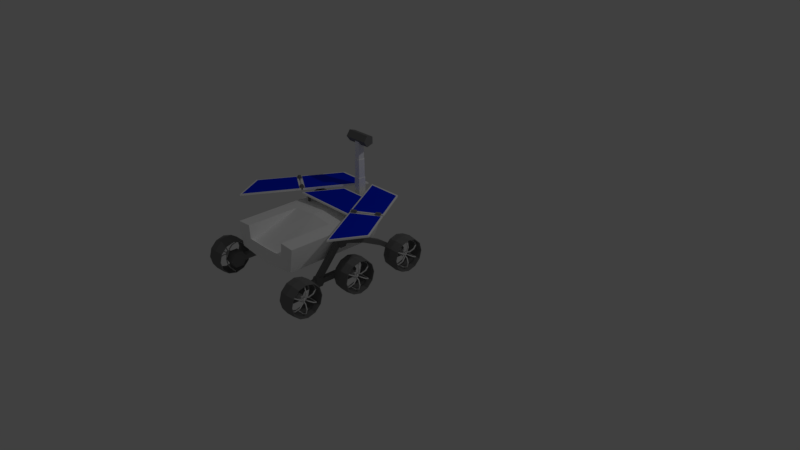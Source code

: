 # Source: Rover.blend  (saved by Blender 2.79.0; exported with 4.5.12 LTS)
import bpy
from mathutils import Matrix  # noqa: F401  (used for matrix-valued properties, if any)

bpy.ops.wm.read_factory_settings(use_empty=True)
scene = bpy.context.scene
scene.name = 'Scene'

# ---- collections
col_collection_1 = bpy.data.collections.new('Collection 1'); scene.collection.children.link(col_collection_1)

# ---- materials (node trees are filled in below, after node groups)
mat_mainwhite = bpy.data.materials.new('MainWhite')
mat_mainwhite.alpha_threshold = 0.0
mat_mainwhite.use_transparent_shadow = False
mat_mainwhite.diffuse_color = (1.0, 1.0, 1.0, 1.0)
mat_mainwhite.roughness = 0.5
mat_mainwhite.line_color = (0.0, 0.0, 0.0, 1.0)
mat_accent = bpy.data.materials.new('Accent')
mat_accent.alpha_threshold = 0.0
mat_accent.use_transparent_shadow = False
mat_accent.diffuse_color = (0.1902, 0.1902, 0.1902, 1.0)
mat_accent.roughness = 0.5
mat_solarpanel = bpy.data.materials.new('SolarPanel')
mat_solarpanel.alpha_threshold = 0.0
mat_solarpanel.use_transparent_shadow = False
mat_solarpanel.diffuse_color = (0.0, 0.02226, 0.8, 1.0)
mat_solarpanel.roughness = 0.5

# ---- material node trees

# ---- world
world_world = bpy.data.worlds.new('World'); scene.world = world_world
world_world.color = (0.05088, 0.05088, 0.05088)
world_world.use_sun_shadow = False
world_world.sun_shadow_jitter_overblur = 0.0
world_world.cycles.sampling_method = 'MANUAL'

# ---- cameras
cam_camera = bpy.data.cameras.new('Camera')
cam_camera.clip_end = 100.0
cam_camera.lens = 35.0
cam_camera.sensor_width = 32.0
cam_camera.sensor_height = 18.0
cam_camera.ortho_scale = 7.314
cam_camera.dof.focus_distance = 0.0
cam_camera.dof.aperture_fstop = 128.0

# ---- lights
light_lamp = bpy.data.lights.new('Lamp', 'POINT')
light_lamp.transmission_factor = 0.0
light_lamp.cutoff_distance = 30.0
light_lamp.energy = 100.0
light_lamp.shadow_buffer_clip_start = 1.001
light_lamp.shadow_soft_size = 0.1
light_lamp.shadow_maximum_resolution = 0.006
light_lamp.use_absolute_resolution = True

# ---- meshes
me_cylinder_001 = bpy.data.meshes.new('Cylinder.001')
me_cylinder_001.from_pydata([(-1.283e-08, -0.03365, 0.699), (-1.283e-08, -0.03365, 0.8708), (0.08166, -0.09298, 0.699), (0.08166, -0.09298, 0.8708), (0.05047, -0.189, 0.699), (0.05047, -0.189, 0.8708), (-0.05047, -0.189, 0.699), (-0.05047, -0.189, 0.8708), (-0.08166, -0.09298, 0.699), (-0.08166, -0.09298, 0.8708), (0.06533, -0.09829, 0.8708), (-1.056e-08, -0.05083, 0.8708), (0.04037, -0.1751, 0.8708), (-0.04037, -0.1751, 0.8708), (-0.06533, -0.09829, 0.8708), (0.06533, -0.09829, 1.116), (-1.056e-08, -0.05083, 1.116), (0.04037, -0.1751, 1.116), (-0.04037, -0.1751, 1.116), (-0.06533, -0.09829, 1.116), (-1.056e-08, -0.05083, 0.699), (0.06533, -0.09829, 0.699), (0.04037, -0.1751, 0.699), (-0.04037, -0.1751, 0.699), (-0.06533, -0.09829, 0.699), (4.541e-08, -0.05083, 0.5305), (0.06533, -0.09829, 0.5305), (0.04037, -0.1751, 0.5305), (-0.04037, -0.1751, 0.5305), (-0.06533, -0.09829, 0.5305), (0.05879, -0.1004, 1.116), (-9.504e-09, -0.0577, 1.116), (0.03634, -0.1695, 1.116), (-0.03634, -0.1695, 1.116), (-0.05879, -0.1004, 1.116), (0.05879, -0.1004, 1.359), (1.891e-07, -0.0577, 1.359), (0.03634, -0.1695, 1.359), (-0.03634, -0.1695, 1.359), (-0.05879, -0.1004, 1.359), (0.05291, -0.1023, 1.359), (1.899e-07, -0.06388, 1.359), (0.0327, -0.1645, 1.359), (-0.0327, -0.1645, 1.359), (-0.05291, -0.1023, 1.359), (0.05291, -0.1023, 1.6), (4.338e-07, -0.06388, 1.6), (0.0327, -0.1645, 1.6), (-0.0327, -0.1645, 1.6), (-0.05291, -0.1023, 1.6), (0.1596, -0.1371, 1.547), (0.1596, -0.188, 1.617), (0.1596, -0.0547, 1.574), (0.1596, -0.0547, 1.661), (0.1596, -0.1371, 1.688), (-0.1596, -0.1371, 1.547), (-0.1596, -0.188, 1.617), (-0.1596, -0.0547, 1.574), (-0.1596, -0.0547, 1.661), (-0.1596, -0.1371, 1.688), (-1.283e-08, -0.03365, 0.7404), (-1.283e-08, -0.03365, 0.8294), (0.08166, -0.09298, 0.8294), (0.08166, -0.09298, 0.7404), (0.05047, -0.189, 0.8294), (0.05047, -0.189, 0.7404), (-0.05047, -0.189, 0.8294), (-0.05047, -0.189, 0.7404), (-0.08166, -0.09298, 0.8294), (-0.08166, -0.09298, 0.7404), (0.05047, -0.2839, 0.8294), (0.05047, -0.2839, 0.7404), (-0.05047, -0.2839, 0.8294), (-0.05047, -0.2839, 0.7404), (0.08051, -0.04812, 1.584), (0.1098, -0.04812, 1.61), (0.04663, -0.04812, 1.604), (0.05499, -0.04812, 1.642), (0.09404, -0.04812, 1.646), (0.08051, -0.08265, 1.584), (0.1098, -0.08265, 1.61), (0.04663, -0.08265, 1.604), (0.05499, -0.08265, 1.642), (0.09404, -0.08265, 1.646), (-0.0523, -0.05134, 1.602), (-0.04949, -0.05134, 1.634), (-0.08342, -0.05134, 1.595), (-0.09983, -0.05134, 1.622), (-0.07886, -0.05134, 1.646), (-0.0523, -0.07943, 1.602), (-0.04949, -0.07943, 1.634), (-0.08342, -0.07943, 1.595), (-0.09983, -0.07943, 1.622), (-0.07886, -0.07943, 1.646), (-0.132, -0.04018, 1.629), (-0.1258, -0.04018, 1.643), (-0.147, -0.04018, 1.631), (-0.1501, -0.04018, 1.645), (-0.137, -0.04018, 1.653), (-0.132, -0.05344, 1.629), (-0.1258, -0.05344, 1.643), (-0.147, -0.05344, 1.631), (-0.1501, -0.05344, 1.645), (-0.137, -0.05344, 1.653)], [], [(61, 1, 3, 62), (62, 3, 5, 64), (64, 5, 7, 66), (5, 3, 10, 12), (66, 7, 9, 68), (68, 9, 1, 61), (4, 6, 23, 22), (14, 13, 18, 19), (1, 9, 14, 11), (3, 1, 11, 10), (7, 5, 12, 13), (9, 7, 13, 14), (16, 19, 34, 31), (12, 10, 15, 17), (11, 14, 19, 16), (13, 12, 17, 18), (10, 11, 16, 15), (23, 24, 29, 28), (6, 8, 24, 23), (2, 4, 22, 21), (8, 0, 20, 24), (0, 2, 21, 20), (25, 26, 27, 28, 29), (21, 22, 27, 26), (24, 20, 25, 29), (22, 23, 28, 27), (20, 21, 26, 25), (34, 33, 38, 39), (18, 17, 32, 33), (15, 16, 31, 30), (19, 18, 33, 34), (17, 15, 30, 32), (36, 39, 44, 41), (32, 30, 35, 37), (31, 34, 39, 36), (33, 32, 37, 38), (30, 31, 36, 35), (44, 43, 48, 49), (38, 37, 42, 43), (35, 36, 41, 40), (39, 38, 43, 44), (37, 35, 40, 42), (45, 46, 49, 48, 47), (42, 40, 45, 47), (41, 44, 49, 46), (43, 42, 47, 48), (40, 41, 46, 45), (54, 53, 58, 59), (52, 50, 55, 57), (51, 54, 59, 56), (53, 52, 57, 58), (50, 51, 56, 55), (50, 52, 53, 54, 51), (55, 56, 59, 58, 57), (8, 69, 60, 0), (69, 68, 61, 60), (6, 67, 69, 8), (67, 66, 68, 69), (4, 65, 67, 6), (64, 66, 72, 70), (2, 63, 65, 4), (63, 62, 64, 65), (0, 60, 63, 2), (60, 61, 62, 63), (66, 67, 73, 72), (65, 64, 70, 71), (67, 65, 71, 73), (78, 77, 82, 83), (76, 74, 79, 81), (75, 78, 83, 80), (77, 76, 81, 82), (74, 75, 80, 79), (74, 76, 77, 78, 75), (79, 80, 83, 82, 81), (88, 87, 92, 93), (86, 84, 89, 91), (85, 88, 93, 90), (87, 86, 91, 92), (84, 85, 90, 89), (84, 86, 87, 88, 85), (89, 90, 93, 92, 91), (98, 97, 102, 103), (96, 94, 99, 101), (95, 98, 103, 100), (97, 96, 101, 102), (94, 95, 100, 99), (94, 96, 97, 98, 95), (99, 100, 103, 102, 101)])
me_cylinder_001.polygons.foreach_set('material_index', [1, 1, 1, 1, 1, 1, 1, 0, 1, 1, 1, 1, 0, 0, 0, 0, 0, 0, 1, 1, 1, 1, 0, 0, 0, 0, 0, 0, 0, 0, 0, 0, 0, 0, 0, 0, 0, 0, 0, 0, 0, 0, 0, 0, 0, 0, 0, 1, 1, 1, 1, 1, 1, 1, 1, 1, 1, 1, 1, 1, 1, 1, 1, 1, 1, 1, 1, 0, 0, 0, 0, 0, 0, 0, 0, 0, 0, 0, 0, 0, 0, 2, 2, 2, 2, 2, 2, 2])
me_cylinder_001.materials.append(mat_mainwhite)
me_cylinder_001.materials.append(mat_accent)
me_cylinder_001.materials.append(mat_solarpanel)
me_cylinder_001.use_remesh_preserve_volume = False
me_cylinder_001.use_remesh_preserve_attributes = False
me_cylinder_001.use_mirror_vertex_groups = False
me_cylinder_001.update()
me_cylinder = bpy.data.meshes.new('Cylinder')
me_cylinder.from_pydata([(-0.3198, 0.1389, 0.5895), (-0.3198, 0.1389, 0.8107), (-0.214, 0.1105, 0.5895), (-0.214, 0.1105, 0.8107), (-0.1365, 0.03309, 0.5895), (-0.1365, 0.03309, 0.8107), (-0.1082, -0.07271, 0.5895), (-0.1082, -0.07271, 0.8107), (-0.1365, -0.1785, 0.5895), (-0.1365, -0.1785, 0.8107), (-0.214, -0.256, 0.5895), (-0.214, -0.256, 0.8107), (-0.3198, -0.2843, 0.5895), (-0.3198, -0.2843, 0.8107), (-0.4256, -0.256, 0.5895), (-0.4256, -0.256, 0.8107), (-0.503, -0.1785, 0.5895), (-0.503, -0.1785, 0.8107), (-0.5314, -0.07271, 0.5895), (-0.5314, -0.07271, 0.8107), (-0.503, 0.03309, 0.5895), (-0.503, 0.03309, 0.8107), (-0.4256, 0.1105, 0.5895), (-0.4256, 0.1105, 0.8107), (-0.3198, 0.1543, 0.7001), (-0.2063, 0.1239, 0.7001), (-0.1232, 0.04078, 0.7001), (-0.09277, -0.07271, 0.7001), (-0.1232, -0.1862, 0.7001), (-0.2063, -0.2693, 0.7001), (-0.3198, -0.2997, 0.7001), (-0.4332, -0.2693, 0.7001), (-0.5163, -0.1862, 0.7001), (-0.5467, -0.07271, 0.7001), (-0.5163, 0.04078, 0.7001), (-0.4332, 0.1239, 0.7001), (-0.2175, 0.1043, 0.8107), (-0.3198, 0.1317, 0.8107), (-0.1427, 0.0295, 0.8107), (-0.1153, -0.07271, 0.8107), (-0.1427, -0.1749, 0.8107), (-0.2175, -0.2497, 0.8107), (-0.3198, -0.2771, 0.8107), (-0.422, -0.2497, 0.8107), (-0.4968, -0.1749, 0.8107), (-0.5242, -0.07271, 0.8107), (-0.4968, 0.0295, 0.8107), (-0.422, 0.1043, 0.8107), (-0.2175, 0.1043, 0.5889), (-0.3198, 0.1317, 0.5889), (-0.1427, 0.0295, 0.5889), (-0.1153, -0.07271, 0.5889), (-0.1427, -0.1749, 0.5889), (-0.2175, -0.2497, 0.5889), (-0.3198, -0.2771, 0.5889), (-0.422, -0.2497, 0.5889), (-0.4968, -0.1749, 0.5889), (-0.5242, -0.07271, 0.5889), (-0.4968, 0.0295, 0.5889), (-0.422, 0.1043, 0.5889), (-0.5129, -0.07784, 0.6126), (-0.5232, -0.07784, 0.6126), (-0.5129, -0.06758, 0.6126), (-0.5232, -0.06758, 0.6126), (-0.5129, -0.07784, 0.7236), (-0.5232, -0.07784, 0.7236), (-0.5129, -0.06758, 0.7236), (-0.5232, -0.06758, 0.7236), (-0.4926, -0.06758, 0.7803), (-0.4854, -0.06758, 0.773), (-0.4854, -0.07784, 0.773), (-0.4926, -0.07784, 0.7803), (-0.427, -0.06758, 0.8012), (-0.427, -0.06758, 0.7909), (-0.427, -0.07784, 0.7909), (-0.427, -0.07784, 0.8012), (-0.3629, -0.06758, 0.7805), (-0.3701, -0.06758, 0.7732), (-0.3701, -0.07784, 0.7732), (-0.3629, -0.07784, 0.7805), (-0.336, -0.06758, 0.727), (-0.3462, -0.06758, 0.727), (-0.3462, -0.07784, 0.727), (-0.336, -0.07784, 0.727), (-0.336, -0.06758, 0.6381), (-0.3462, -0.06758, 0.6381), (-0.3462, -0.07784, 0.6381), (-0.336, -0.07784, 0.6381), (-0.4119, -0.2426, 0.6126), (-0.417, -0.2514, 0.6126), (-0.4208, -0.2374, 0.6126), (-0.4259, -0.2463, 0.6126), (-0.4119, -0.2426, 0.7236), (-0.417, -0.2514, 0.7236), (-0.4208, -0.2374, 0.7236), (-0.4259, -0.2463, 0.7236), (-0.4106, -0.2199, 0.7803), (-0.407, -0.2136, 0.773), (-0.3981, -0.2187, 0.773), (-0.4017, -0.225, 0.7803), (-0.3778, -0.1631, 0.8012), (-0.3778, -0.1631, 0.7909), (-0.369, -0.1682, 0.7909), (-0.369, -0.1682, 0.8012), (-0.3458, -0.1075, 0.7805), (-0.3494, -0.1138, 0.7732), (-0.3405, -0.1189, 0.7732), (-0.3369, -0.1126, 0.7805), (-0.3323, -0.0842, 0.727), (-0.3374, -0.09308, 0.727), (-0.3286, -0.09821, 0.727), (-0.3234, -0.08933, 0.727), (-0.3323, -0.0842, 0.6381), (-0.3374, -0.09308, 0.6381), (-0.3286, -0.09821, 0.6381), (-0.3234, -0.08933, 0.6381), (-0.2187, -0.2374, 0.6126), (-0.2136, -0.2463, 0.6126), (-0.2276, -0.2426, 0.6126), (-0.2225, -0.2514, 0.6126), (-0.2187, -0.2374, 0.7236), (-0.2136, -0.2463, 0.7236), (-0.2276, -0.2426, 0.7236), (-0.2225, -0.2514, 0.7236), (-0.2378, -0.225, 0.7803), (-0.2414, -0.2187, 0.773), (-0.2325, -0.2136, 0.773), (-0.2289, -0.2199, 0.7803), (-0.2706, -0.1682, 0.8012), (-0.2706, -0.1682, 0.7909), (-0.2617, -0.1631, 0.7909), (-0.2617, -0.1631, 0.8012), (-0.3026, -0.1126, 0.7805), (-0.299, -0.1189, 0.7732), (-0.2901, -0.1138, 0.7732), (-0.2938, -0.1075, 0.7805), (-0.3161, -0.08933, 0.727), (-0.311, -0.09821, 0.727), (-0.3021, -0.09308, 0.727), (-0.3072, -0.0842, 0.727), (-0.3161, -0.08933, 0.6381), (-0.311, -0.09821, 0.6381), (-0.3021, -0.09308, 0.6381), (-0.3072, -0.0842, 0.6381), (-0.1266, -0.06758, 0.6126), (-0.1163, -0.06758, 0.6126), (-0.1266, -0.07784, 0.6126), (-0.1163, -0.07784, 0.6126), (-0.1266, -0.06758, 0.7236), (-0.1163, -0.06758, 0.7236), (-0.1266, -0.07784, 0.7236), (-0.1163, -0.07784, 0.7236), (-0.1469, -0.07784, 0.7803), (-0.1541, -0.07784, 0.773), (-0.1541, -0.06758, 0.773), (-0.1469, -0.06758, 0.7803), (-0.2125, -0.07784, 0.8012), (-0.2125, -0.07784, 0.7909), (-0.2125, -0.06758, 0.7909), (-0.2125, -0.06758, 0.8012), (-0.2766, -0.07784, 0.7805), (-0.2694, -0.07784, 0.7732), (-0.2694, -0.06758, 0.7732), (-0.2766, -0.06758, 0.7805), (-0.3035, -0.07784, 0.727), (-0.2933, -0.07784, 0.727), (-0.2933, -0.06758, 0.727), (-0.3035, -0.06758, 0.727), (-0.3035, -0.07784, 0.6381), (-0.2933, -0.07784, 0.6381), (-0.2933, -0.06758, 0.6381), (-0.3035, -0.06758, 0.6381), (-0.2276, 0.09714, 0.6126), (-0.2225, 0.106, 0.6126), (-0.2187, 0.09201, 0.6126), (-0.2136, 0.1009, 0.6126), (-0.2276, 0.09714, 0.7236), (-0.2225, 0.106, 0.7236), (-0.2187, 0.09201, 0.7236), (-0.2136, 0.1009, 0.7236), (-0.2289, 0.07443, 0.7803), (-0.2325, 0.06815, 0.773), (-0.2414, 0.07328, 0.773), (-0.2378, 0.07956, 0.7803), (-0.2617, 0.01764, 0.8012), (-0.2617, 0.01764, 0.7909), (-0.2706, 0.02277, 0.7909), (-0.2706, 0.02277, 0.8012), (-0.2938, -0.03792, 0.7805), (-0.2901, -0.03164, 0.7732), (-0.299, -0.02652, 0.7732), (-0.3026, -0.03279, 0.7805), (-0.3072, -0.06121, 0.727), (-0.3021, -0.05234, 0.727), (-0.311, -0.04721, 0.727), (-0.3161, -0.05609, 0.727), (-0.3072, -0.06121, 0.6381), (-0.3021, -0.05234, 0.6381), (-0.311, -0.04721, 0.6381), (-0.3161, -0.05609, 0.6381), (-0.4208, 0.09201, 0.6126), (-0.4259, 0.1009, 0.6126), (-0.4119, 0.09714, 0.6126), (-0.417, 0.106, 0.6126), (-0.4208, 0.09201, 0.7236), (-0.4259, 0.1009, 0.7236), (-0.4119, 0.09714, 0.7236), (-0.417, 0.106, 0.7236), (-0.4017, 0.07956, 0.7803), (-0.3981, 0.07328, 0.773), (-0.407, 0.06815, 0.773), (-0.4106, 0.07443, 0.7803), (-0.369, 0.02277, 0.8012), (-0.369, 0.02277, 0.7909), (-0.3778, 0.01764, 0.7909), (-0.3778, 0.01764, 0.8012), (-0.3369, -0.03279, 0.7805), (-0.3405, -0.02652, 0.7732), (-0.3494, -0.03164, 0.7732), (-0.3458, -0.03792, 0.7805), (-0.3234, -0.05609, 0.727), (-0.3286, -0.04721, 0.727), (-0.3374, -0.05234, 0.727), (-0.3323, -0.06121, 0.727), (-0.3234, -0.05609, 0.6381), (-0.3286, -0.04721, 0.6381), (-0.3374, -0.05234, 0.6381), (-0.3323, -0.06121, 0.6381), (-0.3198, -0.05181, 0.7391), (-0.3017, -0.06226, 0.7391), (-0.3198, -0.03344, 0.6153), (-0.3198, -0.03344, 0.7391), (-0.2857, -0.05307, 0.6153), (-0.2857, -0.05307, 0.7391), (-0.2857, -0.09234, 0.6153), (-0.2857, -0.09234, 0.7391), (-0.3198, -0.112, 0.6153), (-0.3198, -0.112, 0.7391), (-0.3538, -0.09234, 0.6153), (-0.3538, -0.09234, 0.7391), (-0.3538, -0.05307, 0.6153), (-0.3538, -0.05307, 0.7391), (-0.3017, -0.08316, 0.7391), (-0.3198, -0.09361, 0.7391), (-0.3379, -0.08316, 0.7391), (-0.3379, -0.06226, 0.7391), (-0.3198, -0.05181, 0.7492), (-0.3379, -0.06226, 0.7492), (-0.3379, -0.08316, 0.7492), (-0.3198, -0.09361, 0.7492), (-0.3017, -0.08316, 0.7492), (-0.3017, -0.06226, 0.7492), (-0.3198, -0.05806, 0.7568), (-0.3324, -0.06539, 0.7568), (-0.3324, -0.08003, 0.7568), (-0.3198, -0.08736, 0.7568), (-0.3071, -0.08003, 0.7568), (-0.3071, -0.06539, 0.7568)], [], [(24, 1, 3, 25), (25, 3, 5, 26), (26, 5, 7, 27), (27, 7, 9, 28), (28, 9, 11, 29), (29, 11, 13, 30), (30, 13, 15, 31), (31, 15, 17, 32), (32, 17, 19, 33), (33, 19, 21, 34), (11, 9, 40, 41), (34, 21, 23, 35), (35, 23, 1, 24), (42, 41, 53, 54), (22, 35, 24, 0), (20, 34, 35, 22), (18, 33, 34, 20), (16, 32, 33, 18), (14, 31, 32, 16), (12, 30, 31, 14), (10, 29, 30, 12), (8, 28, 29, 10), (6, 27, 28, 8), (4, 26, 27, 6), (2, 25, 26, 4), (0, 24, 25, 2), (9, 7, 39, 40), (1, 23, 47, 37), (3, 1, 37, 36), (7, 5, 38, 39), (23, 21, 46, 47), (5, 3, 36, 38), (21, 19, 45, 46), (19, 17, 44, 45), (17, 15, 43, 44), (15, 13, 42, 43), (13, 11, 41, 42), (4, 6, 51, 50), (39, 38, 50, 51), (46, 45, 57, 58), (43, 42, 54, 55), (40, 39, 51, 52), (47, 46, 58, 59), (36, 37, 49, 48), (44, 43, 55, 56), (41, 40, 52, 53), (37, 47, 59, 49), (38, 36, 48, 50), (45, 44, 56, 57), (6, 8, 52, 51), (8, 10, 53, 52), (10, 12, 54, 53), (12, 14, 55, 54), (14, 16, 56, 55), (16, 18, 57, 56), (18, 20, 58, 57), (20, 22, 59, 58), (22, 0, 49, 59), (0, 2, 48, 49), (2, 4, 50, 48), (60, 61, 63, 62), (62, 63, 67, 66), (65, 64, 70, 71), (64, 65, 61, 60), (62, 66, 64, 60), (67, 63, 61, 65), (68, 71, 75, 72), (64, 66, 69, 70), (67, 65, 71, 68), (66, 67, 68, 69), (72, 75, 79, 76), (69, 68, 72, 73), (71, 70, 74, 75), (70, 69, 73, 74), (79, 78, 82, 83), (73, 72, 76, 77), (75, 74, 78, 79), (74, 73, 77, 78), (80, 83, 87, 84), (78, 77, 81, 82), (76, 79, 83, 80), (77, 76, 80, 81), (85, 84, 87, 86), (81, 80, 84, 85), (83, 82, 86, 87), (82, 81, 85, 86), (88, 89, 91, 90), (90, 91, 95, 94), (93, 92, 98, 99), (92, 93, 89, 88), (90, 94, 92, 88), (95, 91, 89, 93), (96, 99, 103, 100), (92, 94, 97, 98), (95, 93, 99, 96), (94, 95, 96, 97), (100, 103, 107, 104), (97, 96, 100, 101), (99, 98, 102, 103), (98, 97, 101, 102), (107, 106, 110, 111), (101, 100, 104, 105), (103, 102, 106, 107), (102, 101, 105, 106), (108, 111, 115, 112), (106, 105, 109, 110), (104, 107, 111, 108), (105, 104, 108, 109), (113, 112, 115, 114), (109, 108, 112, 113), (111, 110, 114, 115), (110, 109, 113, 114), (116, 117, 119, 118), (118, 119, 123, 122), (121, 120, 126, 127), (120, 121, 117, 116), (118, 122, 120, 116), (123, 119, 117, 121), (124, 127, 131, 128), (120, 122, 125, 126), (123, 121, 127, 124), (122, 123, 124, 125), (128, 131, 135, 132), (125, 124, 128, 129), (127, 126, 130, 131), (126, 125, 129, 130), (135, 134, 138, 139), (129, 128, 132, 133), (131, 130, 134, 135), (130, 129, 133, 134), (136, 139, 143, 140), (134, 133, 137, 138), (132, 135, 139, 136), (133, 132, 136, 137), (141, 140, 143, 142), (137, 136, 140, 141), (139, 138, 142, 143), (138, 137, 141, 142), (144, 145, 147, 146), (146, 147, 151, 150), (149, 148, 154, 155), (148, 149, 145, 144), (146, 150, 148, 144), (151, 147, 145, 149), (152, 155, 159, 156), (148, 150, 153, 154), (151, 149, 155, 152), (150, 151, 152, 153), (156, 159, 163, 160), (153, 152, 156, 157), (155, 154, 158, 159), (154, 153, 157, 158), (163, 162, 166, 167), (157, 156, 160, 161), (159, 158, 162, 163), (158, 157, 161, 162), (164, 167, 171, 168), (162, 161, 165, 166), (160, 163, 167, 164), (161, 160, 164, 165), (169, 168, 171, 170), (165, 164, 168, 169), (167, 166, 170, 171), (166, 165, 169, 170), (172, 173, 175, 174), (174, 175, 179, 178), (177, 176, 182, 183), (176, 177, 173, 172), (174, 178, 176, 172), (179, 175, 173, 177), (180, 183, 187, 184), (176, 178, 181, 182), (179, 177, 183, 180), (178, 179, 180, 181), (184, 187, 191, 188), (181, 180, 184, 185), (183, 182, 186, 187), (182, 181, 185, 186), (191, 190, 194, 195), (185, 184, 188, 189), (187, 186, 190, 191), (186, 185, 189, 190), (192, 195, 199, 196), (190, 189, 193, 194), (188, 191, 195, 192), (189, 188, 192, 193), (197, 196, 199, 198), (193, 192, 196, 197), (195, 194, 198, 199), (194, 193, 197, 198), (200, 201, 203, 202), (202, 203, 207, 206), (205, 204, 210, 211), (204, 205, 201, 200), (202, 206, 204, 200), (207, 203, 201, 205), (208, 211, 215, 212), (204, 206, 209, 210), (207, 205, 211, 208), (206, 207, 208, 209), (212, 215, 219, 216), (209, 208, 212, 213), (211, 210, 214, 215), (210, 209, 213, 214), (219, 218, 222, 223), (213, 212, 216, 217), (215, 214, 218, 219), (214, 213, 217, 218), (220, 223, 227, 224), (218, 217, 221, 222), (216, 219, 223, 220), (217, 216, 220, 221), (225, 224, 227, 226), (221, 220, 224, 225), (223, 222, 226, 227), (222, 221, 225, 226), (241, 239, 244, 245), (230, 231, 233, 232), (239, 237, 243, 244), (232, 233, 235, 234), (237, 235, 242, 243), (234, 235, 237, 236), (233, 231, 228, 229), (236, 237, 239, 238), (231, 241, 245, 228), (229, 228, 246, 251), (238, 239, 241, 240), (235, 233, 229, 242), (240, 241, 231, 230), (230, 232, 234, 236, 238, 240), (250, 251, 257, 256), (228, 245, 247, 246), (244, 243, 249, 248), (245, 244, 248, 247), (243, 242, 250, 249), (242, 229, 251, 250), (257, 252, 253, 254, 255, 256), (248, 249, 255, 254), (246, 247, 253, 252), (251, 246, 252, 257), (249, 250, 256, 255), (247, 248, 254, 253)])
me_cylinder.polygons.foreach_set('material_index', [1, 1, 1, 1, 1, 1, 1, 1, 1, 1, 1, 1, 1, 1, 1, 1, 1, 1, 1, 1, 1, 1, 1, 1, 1, 1, 1, 1, 1, 1, 1, 1, 1, 1, 1, 1, 1, 1, 1, 1, 1, 1, 1, 1, 1, 1, 1, 1, 1, 1, 1, 1, 1, 1, 1, 1, 1, 1, 1, 1, 0, 0, 0, 0, 0, 0, 0, 0, 0, 0, 0, 0, 0, 0, 0, 0, 0, 0, 0, 0, 0, 0, 0, 0, 0, 0, 0, 0, 0, 0, 0, 0, 0, 0, 0, 0, 0, 0, 0, 0, 0, 0, 0, 0, 0, 0, 0, 0, 0, 0, 0, 0, 0, 0, 0, 0, 0, 0, 0, 0, 0, 0, 0, 0, 0, 0, 0, 0, 0, 0, 0, 0, 0, 0, 0, 0, 0, 0, 0, 0, 0, 0, 0, 0, 0, 0, 0, 0, 0, 0, 0, 0, 0, 0, 0, 0, 0, 0, 0, 0, 0, 0, 0, 0, 0, 0, 0, 0, 0, 0, 0, 0, 0, 0, 0, 0, 0, 0, 0, 0, 0, 0, 0, 0, 0, 0, 0, 0, 0, 0, 0, 0, 0, 0, 0, 0, 0, 0, 0, 0, 0, 0, 0, 0, 0, 0, 0, 0, 0, 0, 0, 0, 0, 0, 0, 0, 0, 0, 0, 0, 0, 0, 0, 0, 0, 0, 0, 0, 0, 0, 0, 0, 0, 0, 0, 0, 0, 0, 0, 0, 0, 0])
me_cylinder.materials.append(None)
me_cylinder.materials.append(mat_accent)
me_cylinder.use_remesh_preserve_volume = False
me_cylinder.use_remesh_preserve_attributes = False
me_cylinder.use_mirror_vertex_groups = False
me_cylinder.update()
me_cube = bpy.data.meshes.new('Cube')
me_cube.from_pydata([(0.4557, -0.3228, 0.5144), (0.4557, -1.565, 0.5144), (-0.001587, -1.565, 0.4566), (-0.001586, -0.3063, 0.4566), (0.5057, -0.2294, 0.818), (0.5057, -1.565, 0.818), (-0.001587, -0.1782, 0.8529), (0.5079, -1.634, 0.2864), (0.5079, -1.634, 0.3499), (0.5079, -0.7658, 0.2864), (0.5079, -0.7658, 0.3499), (0.5715, -1.634, 0.2864), (0.5715, -1.634, 0.3499), (0.5715, -0.7658, 0.2864), (0.5715, -0.7658, 0.3499), (0.5079, -1.254, 0.2941), (0.5079, -1.302, 0.335), (0.5079, -0.9369, 0.6695), (0.5079, -0.9675, 0.7318), (0.5715, -1.254, 0.2941), (0.5715, -1.302, 0.335), (0.5715, -0.9369, 0.6695), (0.5715, -0.9675, 0.7318), (0.5079, -0.06893, 0.2854), (0.5079, -0.04115, 0.3363), (0.5715, -0.06893, 0.2854), (0.5715, -0.04115, 0.3363), (0.5715, -0.8144, 0.7318), (0.5715, -0.8223, 0.6687), (0.5079, -0.8223, 0.6687), (0.5079, -0.8144, 0.7318), (0.5079, -0.5743, 0.5843), (0.5079, -0.322, 0.4585), (0.5715, -0.322, 0.4585), (0.5715, -0.5743, 0.5843), (0.5715, -0.2989, 0.5149), (0.5715, -0.5566, 0.6448), (0.5079, -0.5566, 0.6448), (0.5079, -0.2989, 0.5149), (0.501, -1.179, 0.3195), (0.5775, -1.179, 0.3195), (0.501, -1.213, 0.2605), (0.5775, -1.213, 0.2605), (0.501, -1.281, 0.2605), (0.5775, -1.281, 0.2605), (0.501, -1.315, 0.3195), (0.5775, -1.315, 0.3195), (0.501, -1.281, 0.3786), (0.5775, -1.281, 0.3786), (0.501, -1.213, 0.3786), (0.5775, -1.213, 0.3786), (0.501, -0.8249, 0.7037), (0.5775, -0.8249, 0.7037), (0.501, -0.859, 0.6446), (0.5775, -0.859, 0.6446), (0.501, -0.9272, 0.6446), (0.5775, -0.9272, 0.6446), (0.501, -0.9613, 0.7037), (0.5775, -0.9613, 0.7037), (0.501, -0.9272, 0.7627), (0.5775, -0.9272, 0.7627), (0.501, -0.859, 0.7627), (0.5775, -0.859, 0.7627), (0.4722, -0.8454, 0.7037), (0.5257, -0.8454, 0.7037), (0.4722, -0.8693, 0.6624), (0.5257, -0.8693, 0.6624), (0.4722, -0.917, 0.6624), (0.5257, -0.917, 0.6624), (0.4722, -0.9408, 0.7037), (0.5257, -0.9408, 0.7037), (0.4722, -0.917, 0.745), (0.5257, -0.917, 0.745), (0.4722, -0.8693, 0.745), (0.5257, -0.8693, 0.745), (0.4553, -0.6841, 0.9784), (0.7915, -0.4741, 0.9784), (0.8275, -1.327, 0.9784), (1.056, -0.9222, 0.9784), (0.4978, 0.03894, 0.9784), (0.03302, 0.03894, 0.9784), (0.7848, -0.4567, 0.9784), (0.4401, -0.6678, 0.9784), (0.8275, -1.327, 0.9577), (0.4553, -0.6841, 0.9577), (0.7915, -0.4741, 0.9577), (1.056, -0.9222, 0.9577), (0.4978, 0.03894, 0.9577), (0.03302, 0.03894, 0.9577), (0.7848, -0.4567, 0.9577), (0.4401, -0.6678, 0.9577), (0.2791, -0.3164, 0.4921), (0.2791, -1.565, 0.4921), (0.3098, -0.2096, 0.8315), (0.3098, -1.565, 0.8315), (0.4557, -0.9326, 0.5144), (-0.001587, -0.9242, 0.4566), (0.5057, -0.885, 0.818), (-0.001587, -0.8589, 0.8529), (0.3098, -0.875, 0.8315), (0.2791, -0.9293, 0.4921), (0.4807, -0.2761, 0.6662), (0.4807, -1.565, 0.6662), (-0.001587, -1.565, 0.6548), (-0.001586, -0.2422, 0.6548), (0.2945, -0.263, 0.6618), (0.2945, -1.565, 0.6618), (0.4807, -0.9088, 0.6662), (-0.001587, -1.513, 0.6174), (0.2945, -1.513, 0.6244), (0.5038, -0.7412, 0.3195), (0.6204, -0.7412, 0.3195), (0.5038, -0.7931, 0.2296), (0.6204, -0.7931, 0.2296), (0.5038, -0.897, 0.2296), (0.6204, -0.897, 0.2296), (0.5038, -0.9489, 0.3195), (0.6204, -0.9489, 0.3195), (0.5038, -0.897, 0.4095), (0.6204, -0.897, 0.4095), (0.5038, -0.7931, 0.4095), (0.6204, -0.7931, 0.4095), (0.5038, -1.511, 0.3195), (0.6204, -1.511, 0.3195), (0.5038, -1.563, 0.2296), (0.6204, -1.563, 0.2296), (0.5038, -1.667, 0.2296), (0.6204, -1.667, 0.2296), (0.5038, -1.719, 0.3195), (0.6204, -1.719, 0.3195), (0.5038, -1.667, 0.4095), (0.6204, -1.667, 0.4095), (0.5038, -1.563, 0.4095), (0.6204, -1.563, 0.4095), (0.5038, 0.02549, 0.3195), (0.6204, 0.02549, 0.3195), (0.5038, -0.02645, 0.2296), (0.6204, -0.02645, 0.2296), (0.5038, -0.1303, 0.2296), (0.6204, -0.1303, 0.2296), (0.5038, -0.1823, 0.3195), (0.6204, -0.1823, 0.3195), (0.5038, -0.1303, 0.4095), (0.6204, -0.1303, 0.4095), (0.5038, -0.02645, 0.4095), (0.6204, -0.02645, 0.4095), (0.0008328, -0.687, 0.9162), (0.0008328, -0.687, 0.9367), (0.0008328, -0.2246, 0.9162), (0.0008328, -0.2246, 0.9367), (0.4417, -0.687, 0.9162), (0.4417, -0.687, 0.9367), (0.1756, -0.2246, 0.9162), (0.1756, -0.2246, 0.9367), (0.4485, -0.6385, 0.9797), (0.5005, -0.6077, 0.9797), (0.4556, -0.6506, 0.9554), (0.5076, -0.6198, 0.9554), (0.4699, -0.6747, 0.9554), (0.5219, -0.6439, 0.9554), (0.4771, -0.6868, 0.9797), (0.529, -0.656, 0.9797), (0.4699, -0.6747, 1.004), (0.5219, -0.6439, 1.004), (0.4556, -0.6506, 1.004), (0.5076, -0.6198, 1.004), (0.6966, -0.4843, 0.9797), (0.7486, -0.4535, 0.9797), (0.7038, -0.4964, 0.9554), (0.7558, -0.4656, 0.9554), (0.7181, -0.5205, 0.9554), (0.7701, -0.4897, 0.9554), (0.7252, -0.5326, 0.9797), (0.7772, -0.5018, 0.9797), (0.7181, -0.5205, 1.004), (0.7701, -0.4897, 1.004), (0.7038, -0.4964, 1.004), (0.7558, -0.4656, 1.004), (0.8246, -1.297, 0.9784), (0.4763, -0.6949, 0.9784), (0.7909, -0.4984, 0.9784), (1.038, -0.9177, 0.9784), (0.4934, 0.01641, 0.9784), (0.06343, 0.01641, 0.9784), (0.7589, -0.4421, 0.9784), (0.44, -0.6374, 0.9784), (0.00046, -0.6696, 0.9367), (0.00046, -0.242, 0.9367), (0.174, -0.242, 0.9367), (0.4201, -0.6696, 0.9367), (0.447, -0.4005, 0.8724), (0.447, -0.4005, 0.9023), (0.001672, -0.4005, 0.8724), (0.001672, -0.4005, 0.9023), (0.447, -0.3707, 0.8724), (0.447, -0.3707, 0.9023), (0.001672, -0.3707, 0.8724), (0.001672, -0.3707, 0.9023), (0.477, -0.4005, 0.8724), (0.477, -0.4005, 0.9023), (0.477, -0.3707, 0.9023), (0.477, -0.3707, 0.8724), (0.447, -0.3707, 0.9393), (0.447, -0.4005, 0.9393), (0.477, -0.3707, 0.9393), (0.477, -0.4005, 0.9393), (0.3971, -0.3212, 0.9508), (0.3971, -0.45, 0.9508), (0.5269, -0.3212, 0.9508), (0.5269, -0.45, 0.9508), (0.3971, -0.3212, 0.9602), (0.3971, -0.45, 0.9602), (0.5269, -0.3212, 0.9602), (0.5269, -0.45, 0.9602), (0.447, -0.4005, 0.8057), (0.447, -0.3707, 0.8057), (0.477, -0.4005, 0.8057), (0.477, -0.3707, 0.8057), (0.3473, -0.6489, 0.8724), (0.3473, -0.6489, 0.9023), (0.3774, -0.6489, 0.8724), (0.3774, -0.6489, 0.9023), (0.3575, -0.6236, 0.9023), (0.3875, -0.6236, 0.9023), (0.3575, -0.6236, 0.8724), (0.3875, -0.6236, 0.8724), (0.3473, -0.6489, 0.7883), (0.3774, -0.6489, 0.7883), (0.3575, -0.6236, 0.7883), (0.3875, -0.6236, 0.7883), (0.3473, -0.6489, 0.9195), (0.3774, -0.6489, 0.9195), (0.3575, -0.6236, 0.9195), (0.3875, -0.6236, 0.9195)], [], [(100, 92, 2, 96), (107, 97, 5, 102), (105, 91, 3, 104), (7, 8, 10, 9), (9, 10, 14, 13), (13, 14, 12, 11), (11, 12, 8, 7), (9, 13, 11, 7), (14, 10, 8, 12), (15, 16, 18, 17), (22, 21, 28, 27), (21, 22, 20, 19), (19, 20, 16, 15), (17, 21, 19, 15), (22, 18, 16, 20), (35, 33, 25, 26), (23, 24, 26, 25), (17, 18, 30, 29), (18, 22, 27, 30), (21, 17, 29, 28), (33, 32, 23, 25), (32, 38, 24, 23), (38, 35, 26, 24), (30, 27, 36, 37), (37, 36, 35, 38), (29, 30, 37, 31), (31, 37, 38, 32), (28, 29, 31, 34), (34, 31, 32, 33), (27, 28, 34, 36), (36, 34, 33, 35), (39, 40, 42, 41), (41, 42, 44, 43), (43, 44, 46, 45), (45, 46, 48, 47), (42, 40, 50, 48, 46, 44), (47, 48, 50, 49), (49, 50, 40, 39), (39, 41, 43, 45, 47, 49), (51, 52, 54, 53), (53, 54, 56, 55), (55, 56, 58, 57), (57, 58, 60, 59), (54, 52, 62, 60, 58, 56), (59, 60, 62, 61), (61, 62, 52, 51), (51, 53, 55, 57, 59, 61), (63, 64, 66, 65), (65, 66, 68, 67), (67, 68, 70, 69), (69, 70, 72, 71), (66, 64, 74, 72, 70, 68), (71, 72, 74, 73), (73, 74, 64, 63), (63, 65, 67, 69, 71, 73), (75, 77, 178, 179), (80, 82, 185, 183), (84, 85, 86, 83), (90, 88, 87, 89), (82, 80, 88, 90), (79, 81, 89, 87), (78, 77, 83, 86), (75, 76, 85, 84), (81, 82, 90, 89), (80, 79, 87, 88), (76, 78, 86, 85), (77, 75, 84, 83), (101, 0, 91, 105), (102, 5, 94, 106), (97, 99, 94, 5), (95, 1, 92, 100), (0, 95, 100, 91), (4, 93, 99, 97), (101, 4, 97, 107), (93, 6, 98, 99), (91, 100, 96, 3), (0, 101, 107, 95), (1, 102, 106, 92), (4, 101, 105, 93), (93, 105, 104, 6), (92, 106, 103, 2), (95, 107, 102, 1), (103, 106, 109, 108), (98, 108, 109, 99), (99, 109, 106, 94), (110, 111, 113, 112), (112, 113, 115, 114), (114, 115, 117, 116), (116, 117, 119, 118), (113, 111, 121, 119, 117, 115), (118, 119, 121, 120), (120, 121, 111, 110), (110, 112, 114, 116, 118, 120), (122, 123, 125, 124), (124, 125, 127, 126), (126, 127, 129, 128), (128, 129, 131, 130), (125, 123, 133, 131, 129, 127), (130, 131, 133, 132), (132, 133, 123, 122), (122, 124, 126, 128, 130, 132), (134, 135, 137, 136), (136, 137, 139, 138), (138, 139, 141, 140), (140, 141, 143, 142), (137, 135, 145, 143, 141, 139), (142, 143, 145, 144), (144, 145, 135, 134), (134, 136, 138, 140, 142, 144), (148, 149, 153, 152), (152, 153, 151, 150), (150, 151, 147, 146), (148, 152, 150, 146), (153, 149, 187, 188), (154, 155, 157, 156), (156, 157, 159, 158), (158, 159, 161, 160), (160, 161, 163, 162), (157, 155, 165, 163, 161, 159), (162, 163, 165, 164), (164, 165, 155, 154), (154, 156, 158, 160, 162, 164), (166, 167, 169, 168), (168, 169, 171, 170), (170, 171, 173, 172), (172, 173, 175, 174), (169, 167, 177, 175, 173, 171), (174, 175, 177, 176), (176, 177, 167, 166), (166, 168, 170, 172, 174, 176), (179, 178, 181, 180), (77, 78, 181, 178), (76, 75, 179, 180), (78, 76, 180, 181), (185, 184, 182, 183), (81, 79, 182, 184), (82, 81, 184, 185), (79, 80, 183, 182), (188, 187, 186, 189), (151, 153, 188, 189), (147, 151, 189, 186), (190, 191, 193, 192), (192, 193, 197, 196), (196, 197, 195, 194), (195, 191, 203, 202), (192, 196, 194, 190), (197, 193, 191, 195), (201, 200, 199, 198), (194, 195, 200, 201), (222, 219, 230, 232), (194, 201, 217, 215), (203, 205, 209, 207), (191, 199, 205, 203), (200, 195, 202, 204), (199, 200, 204, 205), (208, 206, 210, 212), (202, 203, 207, 206), (204, 202, 206, 208), (205, 204, 208, 209), (210, 211, 213, 212), (209, 208, 212, 213), (207, 209, 213, 211), (206, 207, 211, 210), (214, 215, 217, 216), (201, 198, 216, 217), (190, 194, 215, 214), (198, 190, 214, 216), (219, 218, 220, 221), (222, 224, 218, 219), (225, 223, 221, 220), (220, 218, 226, 227), (190, 198, 225, 224), (198, 199, 223, 225), (191, 190, 224, 222), (199, 191, 222, 223), (228, 229, 227, 226), (224, 225, 229, 228), (218, 224, 228, 226), (225, 220, 227, 229), (233, 232, 230, 231), (223, 222, 232, 233), (219, 221, 231, 230), (221, 223, 233, 231)])
me_cube.polygons.foreach_set('material_index', [0, 0, 0, 1, 1, 1, 1, 1, 1, 1, 1, 1, 1, 1, 1, 1, 1, 1, 1, 1, 1, 1, 1, 1, 1, 1, 1, 1, 1, 1, 1, 1, 1, 1, 1, 1, 1, 1, 1, 1, 1, 1, 1, 1, 1, 1, 1, 1, 1, 1, 1, 1, 1, 1, 1, 0, 0, 0, 0, 0, 0, 0, 0, 0, 0, 0, 0, 0, 0, 0, 0, 0, 0, 0, 0, 0, 0, 0, 0, 0, 0, 0, 0, 0, 0, 1, 1, 1, 1, 1, 1, 1, 1, 1, 1, 1, 1, 1, 1, 1, 1, 1, 1, 1, 1, 1, 1, 1, 1, 0, 0, 0, 0, 0, 1, 1, 1, 1, 1, 1, 1, 1, 1, 1, 1, 1, 1, 1, 1, 1, 2, 0, 0, 0, 2, 0, 0, 0, 2, 0, 0, 1, 1, 1, 1, 1, 1, 1, 1, 1, 1, 1, 1, 1, 1, 1, 1, 1, 1, 1, 1, 1, 1, 1, 1, 1, 1, 1, 1, 1, 1, 1, 1, 1, 1, 1, 1, 1, 1, 1, 1, 1, 1])
me_cube.materials.append(mat_mainwhite)
me_cube.materials.append(mat_accent)
me_cube.materials.append(mat_solarpanel)
me_cube.use_remesh_preserve_volume = False
me_cube.use_remesh_preserve_attributes = False
me_cube.use_mirror_vertex_groups = False
me_cube.update()

# ---- objects
ob_cylinder_001 = bpy.data.objects.new('Cylinder.001', me_cylinder_001)
ob_cylinder = bpy.data.objects.new('Cylinder', me_cylinder)
ob_cube = bpy.data.objects.new('Cube', me_cube)
ob_lamp = bpy.data.objects.new('Lamp', light_lamp)
ob_camera = bpy.data.objects.new('Camera', cam_camera)

# ---- transforms, parenting, visibility, modifiers, constraints
ob_cylinder_001.location = (0.0, 0.0, 0.0)
ob_cylinder_001.lineart.crease_threshold = 0.0
ob_cylinder.location = (0.0, 0.0, 0.0)
ob_cylinder.rotation_euler = (-0.0, 1.571, 0.0)
ob_cylinder.lineart.crease_threshold = 0.0
_m = ob_cylinder.modifiers.new('Mirror', 'MIRROR')
_m.use_axis = (False, False, True)
_m = ob_cylinder.modifiers.new('Array', 'ARRAY')
_m.count = 3
_m.constant_offset_displace = (0.0, 0.0, 0.0)
_m.relative_offset_displace = (0.0, -1.7, 0.0)
ob_cube.location = (0.0, 0.0, 0.0)
ob_cube.lock_rotations_4d = False
ob_cube.empty_display_type = 'ARROWS'
ob_cube.lineart.crease_threshold = 0.0
_m = ob_cube.modifiers.new('Mirror', 'MIRROR')
_m.merge_threshold = 0.0034
ob_lamp.location = (4.076, 1.005, 5.904)
ob_lamp.rotation_euler = (0.6503, 0.05522, 1.866)
ob_lamp.lock_rotations_4d = False
ob_lamp.empty_display_type = 'ARROWS'
ob_lamp.color = (0.0, 0.0, 0.0, 0.0)
ob_lamp.lineart.crease_threshold = 0.0
ob_camera.location = (7.481, -6.508, 5.344)
ob_camera.rotation_euler = (1.109, 0.0, 0.8149)
ob_camera.lock_rotations_4d = False
ob_camera.empty_display_type = 'ARROWS'
ob_camera.color = (0.0, 0.0, 0.0, 0.0)
ob_camera.display_type = 'WIRE'
ob_camera.lineart.crease_threshold = 0.0

# ---- collection membership
col_collection_1.objects.link(ob_cylinder_001)
col_collection_1.objects.link(ob_cylinder)
col_collection_1.objects.link(ob_cube)
col_collection_1.objects.link(ob_lamp)
col_collection_1.objects.link(ob_camera)

# ---- scene / render settings (as saved in the file)
scene.camera = ob_camera
scene.frame_start = 1; scene.frame_end = 250; scene.frame_set(1)
scene.render.engine = 'BLENDER_EEVEE_NEXT'
scene.render.resolution_percentage = 50
scene.render.dither_intensity = 0.0
scene.cycles.use_denoising = False
scene.cycles.samples = 128
scene.cycles.sampling_pattern = 'TABULATED_SOBOL'
scene.cycles.use_adaptive_sampling = False
scene.cycles.use_light_tree = False
scene.cycles.blur_glossy = 0.0
scene.cycles.sample_clamp_indirect = 0.0
scene.view_settings.view_transform = 'Standard'
bpy.context.view_layer.update()
